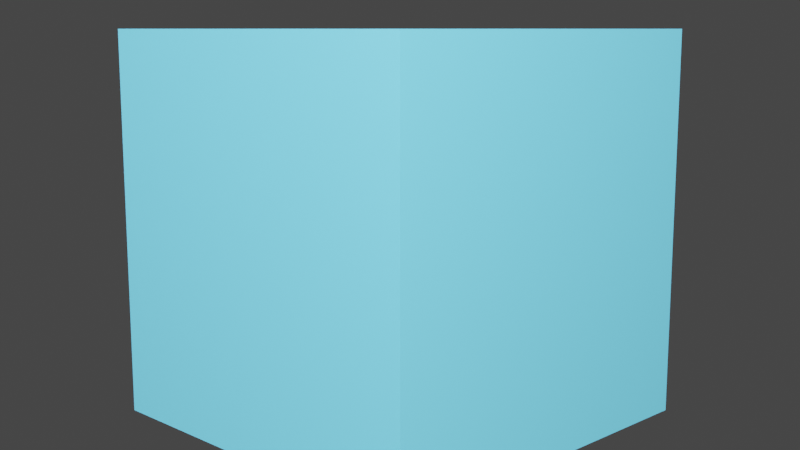 # Source: P-001A_CuboBasico_1m.blend  (saved by Blender 3.6.11; exported with 4.5.12 LTS)
import bpy
from mathutils import Matrix  # noqa: F401  (used for matrix-valued properties, if any)

bpy.ops.wm.read_factory_settings(use_empty=True)
scene = bpy.context.scene
scene.name = 'Scene'

# ---- collections
col_collection = bpy.data.collections.new('Collection'); scene.collection.children.link(col_collection)

# ---- materials (node trees are filled in below, after node groups)
mat_mat_p_001a_cubobasico_1m = bpy.data.materials.new('Mat_P-001A_CuboBasico_1m')
mat_mat_p_001a_cubobasico_1m.use_transparent_shadow = False

# ---- material node trees
mat_mat_p_001a_cubobasico_1m.use_nodes = True; mat_mat_p_001a_cubobasico_1m.node_tree.nodes.clear()
_N = mat_mat_p_001a_cubobasico_1m.node_tree.nodes; _L = mat_mat_p_001a_cubobasico_1m.node_tree.links
n0 = _N.new('ShaderNodeBsdfPrincipled'); n0.name = 'Principled BSDF'; n0.location = (10, 300)
n0.distribution = 'GGX'
n0.subsurface_method = 'RANDOM_WALK_SKIN'
n0.inputs[0].default_value = (0.1294, 0.5882, 0.9529, 1.0)
n0.inputs[3].default_value = 1.45
n0.inputs[27].default_value = (0.0, 0.0, 0.0, 1.0)
n0.inputs[28].default_value = 1.0
n1 = _N.new('ShaderNodeOutputMaterial'); n1.name = 'Material Output'; n1.location = (300, 300)
_L.new(n0.outputs[0], n1.inputs[0])
n1.is_active_output = True

# ---- world
world_world = bpy.data.worlds.new('World'); scene.world = world_world
world_world.use_nodes = True; world_world.node_tree.nodes.clear()
_N = world_world.node_tree.nodes; _L = world_world.node_tree.links
n0 = _N.new('ShaderNodeOutputWorld'); n0.name = 'World Output'; n0.location = (300, 300)
n1 = _N.new('ShaderNodeBackground'); n1.name = 'Background'; n1.location = (10, 300)
n1.inputs[0].default_value = (0.05088, 0.05088, 0.05088, 1.0)
_L.new(n1.outputs[0], n0.inputs[0])
n0.is_active_output = True
world_world.color = (0.05088, 0.05088, 0.05088)
world_world.use_sun_shadow = False
world_world.sun_shadow_jitter_overblur = 0.0

# ---- cameras
cam_camera_001 = bpy.data.cameras.new('Camera.001')

# ---- lights
light_sun = bpy.data.lights.new('Sun', 'SUN')
light_sun.color = (1.0, 0.95, 0.8)
light_sun.transmission_factor = 0.0
light_sun.angle = 0.199
light_sun.energy = 5.0
light_area = bpy.data.lights.new('Area', 'AREA')
light_area.color = (1.0, 0.98, 0.95)
light_area.transmission_factor = 0.0
light_area.energy = 117.8
light_area.shadow_maximum_resolution = 0.006
light_area.use_absolute_resolution = True
light_area.size = 2.0
light_area.size_y = 1.0
light_area_001 = bpy.data.lights.new('Area.001', 'AREA')
light_area_001.color = (0.9, 0.95, 1.0)
light_area_001.transmission_factor = 0.0
light_area_001.energy = 47.12
light_area_001.shadow_maximum_resolution = 0.006
light_area_001.use_absolute_resolution = True
light_area_001.size = 1.5
light_area_001.size_y = 1.0
light_spot = bpy.data.lights.new('Spot', 'SPOT')
light_spot.transmission_factor = 0.0
light_spot.energy = 180.0
light_spot.shadow_maximum_resolution = 0.006
light_spot.use_absolute_resolution = True
light_spot.spot_blend = 0.2
light_spot.spot_size = 1.047

# ---- meshes
me_cube_001 = bpy.data.meshes.new('Cube.001')
me_cube_001.from_pydata([(-0.5, -0.5, -0.5), (-0.5, -0.5, 0.5), (-0.5, 0.5, -0.5), (-0.5, 0.5, 0.5), (0.5, -0.5, -0.5), (0.5, -0.5, 0.5), (0.5, 0.5, -0.5), (0.5, 0.5, 0.5)], [], [(0, 1, 3, 2), (2, 3, 7, 6), (6, 7, 5, 4), (4, 5, 1, 0), (2, 6, 4, 0), (7, 3, 1, 5)])
_uv = me_cube_001.uv_layers.new(name='UVMap')
_uv.uv.foreach_set('vector', [0.375, 0.0, 0.625, 0.0, 0.625, 0.25, 0.375, 0.25, 0.375, 0.25, 0.625, 0.25, 0.625, 0.5, 0.375, 0.5, 0.375, 0.5, 0.625, 0.5, 0.625, 0.75, 0.375, 0.75, 0.375, 0.75, 0.625, 0.75, 0.625, 1.0, 0.375, 1.0, 0.125, 0.5, 0.375, 0.5, 0.375, 0.75, 0.125, 0.75, 0.625, 0.5, 0.875, 0.5, 0.875, 0.75, 0.625, 0.75])
me_cube_001.materials.append(mat_mat_p_001a_cubobasico_1m)
me_cube_001.update()

# ---- objects
ob_p_001a_cubobasico_1m = bpy.data.objects.new('P-001A_CuboBasico_1m', me_cube_001)
ob_zuly_sol_direccional = bpy.data.objects.new('ZULY_Sol_Direccional', light_sun)
ob_zuly_key_principal = bpy.data.objects.new('ZULY_Key_Principal', light_area)
ob_zuly_fill_suave = bpy.data.objects.new('ZULY_Fill_Suave', light_area_001)
ob_zuly_rim_contorno = bpy.data.objects.new('ZULY_Rim_Contorno', light_spot)
ob_camera = bpy.data.objects.new('Camera', cam_camera_001)

# ---- transforms, parenting, visibility, modifiers, constraints
ob_p_001a_cubobasico_1m.location = (0.0, 0.0, 0.5)
ob_zuly_sol_direccional.location = (5.0, -5.0, 10.5)
ob_zuly_sol_direccional.rotation_euler = (0.6155, -2.787e-08, 0.7854)
ob_zuly_key_principal.location = (2.1, -1.5, 2.3)
ob_zuly_key_principal.rotation_euler = (0.9618, -9.414e-09, 0.9505)
ob_zuly_fill_suave.location = (-1.5, 0.9, 1.7)
ob_zuly_fill_suave.rotation_euler = (0.9695, 8.006e-08, -2.111)
ob_zuly_rim_contorno.location = (0.0, -3.0, 2.0)
ob_zuly_rim_contorno.rotation_euler = (1.107, -0.0, 0.0)
ob_camera.location = (2.0, -2.0, 1.0)
ob_camera.rotation_euler = (1.396, -8.215e-08, 0.7854)

# ---- collection membership
col_collection.objects.link(ob_p_001a_cubobasico_1m)
col_collection.objects.link(ob_zuly_sol_direccional)
col_collection.objects.link(ob_zuly_key_principal)
col_collection.objects.link(ob_zuly_fill_suave)
col_collection.objects.link(ob_zuly_rim_contorno)
col_collection.objects.link(ob_camera)

# ---- scene / render settings (as saved in the file)
scene.camera = ob_camera
scene.frame_start = 1; scene.frame_end = 250; scene.frame_set(1)
scene.render.engine = 'BLENDER_EEVEE_NEXT'
scene.cycles.sampling_pattern = 'TABULATED_SOBOL'
scene.view_settings.view_transform = 'Filmic'
bpy.context.view_layer.update()
